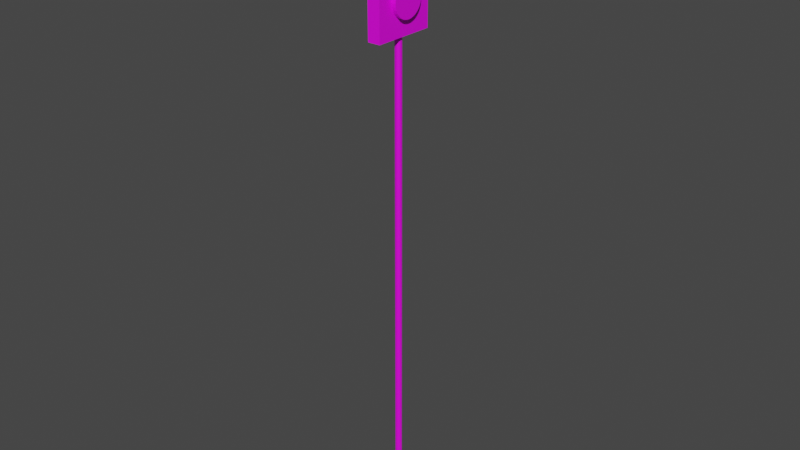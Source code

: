 # Source: pole.blend  (saved by Blender 2.80.47; exported with 4.5.12 LTS)
import bpy
from mathutils import Matrix  # noqa: F401  (used for matrix-valued properties, if any)

bpy.ops.wm.read_factory_settings(use_empty=True)
scene = bpy.context.scene
scene.name = 'Scene'

# ---- collections
col_collection = bpy.data.collections.new('Collection'); scene.collection.children.link(col_collection)

# ---- images (referenced by path relative to the original .blend; pixels are not part of the script)
import os
ASSET_DIR = os.environ.get("B2B_ASSET_DIR", "")  # directory of the original .blend (textures are referenced by path, not embedded)
HERE = os.path.dirname(os.path.abspath(__file__))  # packed textures are extracted next to this script under _unpacked/

def load_image(name, relpath, width, height, colorspace="sRGB"):
    """Load a texture the original file referenced (path relative to the .blend, or extracted next to this script)."""
    p = next((c for c in (os.path.join(HERE, relpath), os.path.join(ASSET_DIR, relpath)) if relpath and os.path.exists(c)), "")
    if p:
        img = bpy.data.images.load(p, check_existing=True)
        img.name = name
    else:  # same state as the original file: an image datablock whose file is absent (Cycles renders it pink)
        img = bpy.data.images.new(name, width, height)
        img.source = "FILE"
        img.filepath = "//" + (relpath or name)
    img.colorspace_settings.name = colorspace
    return img
img_pole = load_image('pole', 'pole.png', 1024, 1024, 'sRGB')

# ---- materials (node trees are filled in below, after node groups)
mat_material_001 = bpy.data.materials.new('Material.001')
mat_material_001.use_transparent_shadow = False
mat_material_001.roughness = 0.25

# ---- material node trees
mat_material_001.use_nodes = True; mat_material_001.node_tree.nodes.clear()
_N = mat_material_001.node_tree.nodes; _L = mat_material_001.node_tree.links
n0 = _N.new('ShaderNodeOutputMaterial'); n0.name = 'Material Output'; n0.location = (300, 300)
n1 = _N.new('ShaderNodeBsdfPrincipled'); n1.name = 'Principled BSDF'; n1.location = (10, 300)
n1.distribution = 'GGX'
n1.subsurface_method = 'BURLEY'
n1.inputs[3].default_value = 1.45
n2 = _N.new('ShaderNodeTexImage'); n2.name = 'Image Texture'; n2.location = (-280, 275)
n2.image = img_pole
_L.new(n1.outputs[0], n0.inputs[0])
_L.new(n2.outputs[0], n1.inputs[0])
n0.is_active_output = True

# ---- world
world_world = bpy.data.worlds.new('World'); scene.world = world_world
world_world.use_nodes = True; world_world.node_tree.nodes.clear()
_N = world_world.node_tree.nodes; _L = world_world.node_tree.links
n0 = _N.new('ShaderNodeOutputWorld'); n0.name = 'World Output'; n0.location = (300, 300)
n1 = _N.new('ShaderNodeBackground'); n1.name = 'Background'; n1.location = (10, 300)
n1.inputs[0].default_value = (0.05088, 0.05088, 0.05088, 1.0)
_L.new(n1.outputs[0], n0.inputs[0])
n0.is_active_output = True
world_world.color = (0.05088, 0.05088, 0.05088)
world_world.use_sun_shadow = False
world_world.sun_shadow_jitter_overblur = 0.0

# ---- meshes
me_cube_001 = bpy.data.meshes.new('Cube.001')
me_cube_001.from_pydata([(-0.4478, -2.239, -2.239), (-0.4478, -2.239, 2.239), (-0.4478, 2.239, -2.239), (-0.4478, 2.239, 2.239), (0.4478, -2.239, -2.239), (0.4478, -2.239, 2.239), (0.4478, 2.239, -2.239), (0.4478, 2.239, 2.239), (0.0, 0.2, -35.11), (0.0, 0.2, 0.8915), (0.03902, 0.1962, -35.11), (0.03902, 0.1962, 0.8915), (0.07654, 0.1848, -35.11), (0.07654, 0.1848, 0.8915), (0.1111, 0.1663, -35.11), (0.1111, 0.1663, 0.8915), (0.1414, 0.1414, -35.11), (0.1414, 0.1414, 0.8915), (0.1663, 0.1111, -35.11), (0.1663, 0.1111, 0.8915), (0.1848, 0.07654, -35.11), (0.1848, 0.07654, 0.8915), (0.1962, 0.03902, -35.11), (0.1962, 0.03902, 0.8915), (0.2, 1.51e-08, -35.11), (0.2, 1.51e-08, 0.8915), (0.1962, -0.03902, -35.11), (0.1962, -0.03902, 0.8915), (0.1848, -0.07654, -35.11), (0.1848, -0.07654, 0.8915), (0.1663, -0.1111, -35.11), (0.1663, -0.1111, 0.8915), (0.1414, -0.1414, -35.11), (0.1414, -0.1414, 0.8915), (0.1111, -0.1663, -35.11), (0.1111, -0.1663, 0.8915), (0.07654, -0.1848, -35.11), (0.07654, -0.1848, 0.8915), (0.03902, -0.1962, -35.11), (0.03902, -0.1962, 0.8915), (-6.517e-08, -0.2, -35.11), (-6.517e-08, -0.2, 0.8915), (-0.03902, -0.1962, -35.11), (-0.03902, -0.1962, 0.8915), (-0.07654, -0.1848, -35.11), (-0.07654, -0.1848, 0.8915), (-0.1111, -0.1663, -35.11), (-0.1111, -0.1663, 0.8915), (-0.1414, -0.1414, -35.11), (-0.1414, -0.1414, 0.8915), (-0.1663, -0.1111, -35.11), (-0.1663, -0.1111, 0.8915), (-0.1848, -0.07654, -35.11), (-0.1848, -0.07654, 0.8915), (-0.1962, -0.03902, -35.11), (-0.1962, -0.03902, 0.8915), (-0.2, 1.931e-07, -35.11), (-0.2, 1.931e-07, 0.8915), (-0.1962, 0.03902, -35.11), (-0.1962, 0.03902, 0.8915), (-0.1848, 0.07654, -35.11), (-0.1848, 0.07654, 0.8915), (-0.1663, 0.1111, -35.11), (-0.1663, 0.1111, 0.8915), (-0.1414, 0.1414, -35.11), (-0.1414, 0.1414, 0.8915), (-0.1111, 0.1663, -35.11), (-0.1111, 0.1663, 0.8915), (-0.07654, 0.1848, -35.11), (-0.07654, 0.1848, 0.8915), (-0.03902, 0.1962, -35.11), (-0.03902, 0.1962, 0.8915), (0.2592, 1.0, 0.03666), (0.6592, 1.0, 0.03666), (0.2592, 0.9808, -0.1584), (0.6592, 0.9808, -0.1584), (0.2592, 0.9239, -0.346), (0.6592, 0.9239, -0.346), (0.2592, 0.8315, -0.5189), (0.6592, 0.8315, -0.5189), (0.2592, 0.7071, -0.6705), (0.6592, 0.7071, -0.6705), (0.2592, 0.5556, -0.7948), (0.6592, 0.5556, -0.7948), (0.2592, 0.3827, -0.8872), (0.6592, 0.3827, -0.8872), (0.2592, 0.1951, -0.9441), (0.6592, 0.1951, -0.9441), (0.2592, 7.55e-08, -0.9633), (0.6592, 7.55e-08, -0.9633), (0.2592, -0.1951, -0.9441), (0.6592, -0.1951, -0.9441), (0.2592, -0.3827, -0.8872), (0.6592, -0.3827, -0.8872), (0.2592, -0.5556, -0.7948), (0.6592, -0.5556, -0.7948), (0.2592, -0.7071, -0.6705), (0.6592, -0.7071, -0.6705), (0.2592, -0.8315, -0.5189), (0.6592, -0.8315, -0.5189), (0.2592, -0.9239, -0.346), (0.6592, -0.9239, -0.346), (0.2592, -0.9808, -0.1584), (0.6592, -0.9808, -0.1584), (0.2592, -1.0, 0.03666), (0.6592, -1.0, 0.03666), (0.2592, -0.9808, 0.2317), (0.6592, -0.9808, 0.2317), (0.2592, -0.9239, 0.4193), (0.6592, -0.9239, 0.4193), (0.2592, -0.8315, 0.5922), (0.6592, -0.8315, 0.5922), (0.2592, -0.7071, 0.7438), (0.6592, -0.7071, 0.7438), (0.2592, -0.5556, 0.8681), (0.6592, -0.5556, 0.8681), (0.2592, -0.3827, 0.9605), (0.6592, -0.3827, 0.9605), (0.2592, -0.1951, 1.017), (0.6592, -0.1951, 1.017), (0.2592, 9.656e-07, 1.037), (0.6592, 9.656e-07, 1.037), (0.2592, 0.1951, 1.017), (0.6592, 0.1951, 1.017), (0.2592, 0.3827, 0.9605), (0.6592, 0.3827, 0.9605), (0.2592, 0.5556, 0.8681), (0.6592, 0.5556, 0.8681), (0.2592, 0.7071, 0.7438), (0.6592, 0.7071, 0.7438), (0.2592, 0.8315, 0.5922), (0.6592, 0.8315, 0.5922), (0.2592, 0.9239, 0.4193), (0.6592, 0.9239, 0.4193), (0.2592, 0.9808, 0.2317), (0.6592, 0.9808, 0.2317), (-0.379, -1.895, -5.659), (-0.379, -1.895, -1.869), (-0.379, 1.895, -5.659), (-0.379, 1.895, -1.869), (0.379, -1.895, -5.659), (0.379, -1.895, -1.869), (0.379, 1.895, -5.659), (0.379, 1.895, -1.869), (0.2592, 1.0, -3.727), (0.6592, 1.0, -3.727), (0.2592, 0.9808, -3.922), (0.6592, 0.9808, -3.922), (0.2592, 0.9239, -4.11), (0.6592, 0.9239, -4.11), (0.2592, 0.8315, -4.283), (0.6592, 0.8315, -4.283), (0.2592, 0.7071, -4.434), (0.6592, 0.7071, -4.434), (0.2592, 0.5556, -4.559), (0.6592, 0.5556, -4.559), (0.2592, 0.3827, -4.651), (0.6592, 0.3827, -4.651), (0.2592, 0.1951, -4.708), (0.6592, 0.1951, -4.708), (0.2592, 7.55e-08, -4.727), (0.6592, 7.55e-08, -4.727), (0.2592, -0.1951, -4.708), (0.6592, -0.1951, -4.708), (0.2592, -0.3827, -4.651), (0.6592, -0.3827, -4.651), (0.2592, -0.5556, -4.559), (0.6592, -0.5556, -4.559), (0.2592, -0.7071, -4.434), (0.6592, -0.7071, -4.434), (0.2592, -0.8315, -4.283), (0.6592, -0.8315, -4.283), (0.2592, -0.9239, -4.11), (0.6592, -0.9239, -4.11), (0.2592, -0.9808, -3.922), (0.6592, -0.9808, -3.922), (0.2592, -1.0, -3.727), (0.6592, -1.0, -3.727), (0.2592, -0.9808, -3.532), (0.6592, -0.9808, -3.532), (0.2592, -0.9239, -3.344), (0.6592, -0.9239, -3.344), (0.2592, -0.8315, -3.172), (0.6592, -0.8315, -3.172), (0.2592, -0.7071, -3.02), (0.6592, -0.7071, -3.02), (0.2592, -0.5556, -2.896), (0.6592, -0.5556, -2.896), (0.2592, -0.3827, -2.803), (0.6592, -0.3827, -2.803), (0.2592, -0.1951, -2.746), (0.6592, -0.1951, -2.746), (0.2592, 9.656e-07, -2.727), (0.6592, 9.656e-07, -2.727), (0.2592, 0.1951, -2.746), (0.6592, 0.1951, -2.746), (0.2592, 0.3827, -2.803), (0.6592, 0.3827, -2.803), (0.2592, 0.5556, -2.896), (0.6592, 0.5556, -2.896), (0.2592, 0.7071, -3.02), (0.6592, 0.7071, -3.02), (0.2592, 0.8315, -3.172), (0.6592, 0.8315, -3.172), (0.2592, 0.9239, -3.344), (0.6592, 0.9239, -3.344), (0.2592, 0.9808, -3.532), (0.6592, 0.9808, -3.532)], [], [(0, 1, 3, 2), (2, 3, 7, 6), (6, 7, 5, 4), (4, 5, 1, 0), (2, 6, 4, 0), (7, 3, 1, 5), (8, 9, 11, 10), (10, 11, 13, 12), (12, 13, 15, 14), (14, 15, 17, 16), (16, 17, 19, 18), (18, 19, 21, 20), (20, 21, 23, 22), (22, 23, 25, 24), (24, 25, 27, 26), (26, 27, 29, 28), (28, 29, 31, 30), (30, 31, 33, 32), (32, 33, 35, 34), (34, 35, 37, 36), (36, 37, 39, 38), (38, 39, 41, 40), (40, 41, 43, 42), (42, 43, 45, 44), (44, 45, 47, 46), (46, 47, 49, 48), (48, 49, 51, 50), (50, 51, 53, 52), (52, 53, 55, 54), (54, 55, 57, 56), (56, 57, 59, 58), (58, 59, 61, 60), (60, 61, 63, 62), (62, 63, 65, 64), (64, 65, 67, 66), (66, 67, 69, 68), (11, 9, 71, 69, 67, 65, 63, 61, 59, 57, 55, 53, 51, 49, 47, 45, 43, 41, 39, 37, 35, 33, 31, 29, 27, 25, 23, 21, 19, 17, 15, 13), (68, 69, 71, 70), (70, 71, 9, 8), (8, 10, 12, 14, 16, 18, 20, 22, 24, 26, 28, 30, 32, 34, 36, 38, 40, 42, 44, 46, 48, 50, 52, 54, 56, 58, 60, 62, 64, 66, 68, 70), (72, 73, 75, 74), (74, 75, 77, 76), (76, 77, 79, 78), (78, 79, 81, 80), (80, 81, 83, 82), (82, 83, 85, 84), (84, 85, 87, 86), (86, 87, 89, 88), (88, 89, 91, 90), (90, 91, 93, 92), (92, 93, 95, 94), (94, 95, 97, 96), (96, 97, 99, 98), (98, 99, 101, 100), (100, 101, 103, 102), (102, 103, 105, 104), (104, 105, 107, 106), (106, 107, 109, 108), (108, 109, 111, 110), (110, 111, 113, 112), (112, 113, 115, 114), (114, 115, 117, 116), (116, 117, 119, 118), (118, 119, 121, 120), (120, 121, 123, 122), (122, 123, 125, 124), (124, 125, 127, 126), (126, 127, 129, 128), (128, 129, 131, 130), (130, 131, 133, 132), (75, 73, 135, 133, 131, 129, 127, 125, 123, 121, 119, 117, 115, 113, 111, 109, 107, 105, 103, 101, 99, 97, 95, 93, 91, 89, 87, 85, 83, 81, 79, 77), (132, 133, 135, 134), (134, 135, 73, 72), (72, 74, 76, 78, 80, 82, 84, 86, 88, 90, 92, 94, 96, 98, 100, 102, 104, 106, 108, 110, 112, 114, 116, 118, 120, 122, 124, 126, 128, 130, 132, 134), (136, 137, 139, 138), (138, 139, 143, 142), (142, 143, 141, 140), (140, 141, 137, 136), (138, 142, 140, 136), (143, 139, 137, 141), (144, 145, 147, 146), (146, 147, 149, 148), (148, 149, 151, 150), (150, 151, 153, 152), (152, 153, 155, 154), (154, 155, 157, 156), (156, 157, 159, 158), (158, 159, 161, 160), (160, 161, 163, 162), (162, 163, 165, 164), (164, 165, 167, 166), (166, 167, 169, 168), (168, 169, 171, 170), (170, 171, 173, 172), (172, 173, 175, 174), (174, 175, 177, 176), (176, 177, 179, 178), (178, 179, 181, 180), (180, 181, 183, 182), (182, 183, 185, 184), (184, 185, 187, 186), (186, 187, 189, 188), (188, 189, 191, 190), (190, 191, 193, 192), (192, 193, 195, 194), (194, 195, 197, 196), (196, 197, 199, 198), (198, 199, 201, 200), (200, 201, 203, 202), (202, 203, 205, 204), (147, 145, 207, 205, 203, 201, 199, 197, 195, 193, 191, 189, 187, 185, 183, 181, 179, 177, 175, 173, 171, 169, 167, 165, 163, 161, 159, 157, 155, 153, 151, 149), (204, 205, 207, 206), (206, 207, 145, 144), (144, 146, 148, 150, 152, 154, 156, 158, 160, 162, 164, 166, 168, 170, 172, 174, 176, 178, 180, 182, 184, 186, 188, 190, 192, 194, 196, 198, 200, 202, 204, 206)])
_uv = me_cube_001.uv_layers.new(name='UVMap')
_uv.uv.foreach_set('vector', [0.4403, 0.2527, 0.2133, 0.2527, 0.2133, 0.1287, 0.4403, 0.1287, 0.6731, 0.3798, 0.4461, 0.3798, 0.4461, 0.2558, 0.6731, 0.2558, 0.2133, 0.2558, 0.4403, 0.2558, 0.4403, 0.3798, 0.2133, 0.3798, 0.4461, 0.2527, 0.4461, 0.1287, 0.6731, 0.1287, 0.6731, 0.2527, 0.2133, 0.001574, 0.4403, 0.001574, 0.4403, 0.1256, 0.2133, 0.1256, 0.6731, 0.001574, 0.6731, 0.1256, 0.4461, 0.1256, 0.4461, 0.001574, 0.1578, 0.001574, 0.1578, 0.9984, 0.1479, 0.9984, 0.1479, 0.001574, 0.1479, 0.001574, 0.1479, 0.9984, 0.1384, 0.9984, 0.1384, 0.001574, 0.1384, 0.001574, 0.1384, 0.9984, 0.1297, 0.9984, 0.1297, 0.001574, 0.1297, 0.001574, 0.1297, 0.9984, 0.122, 0.9984, 0.122, 0.001574, 0.122, 0.001574, 0.122, 0.9984, 0.1157, 0.9984, 0.1157, 0.001574, 0.1157, 0.001574, 0.1157, 0.9984, 0.111, 0.9984, 0.111, 0.001574, 0.111, 0.001574, 0.111, 0.9984, 0.1081, 0.9984, 0.1081, 0.001574, 0.8904, 0.001574, 0.8904, 0.9984, 0.8885, 0.9984, 0.8885, 0.001574, 0.8885, 0.001574, 0.8885, 0.9984, 0.8865, 0.9984, 0.8865, 0.001574, 0.002882, 0.9984, 0.002882, 0.001574, 0.005767, 0.001574, 0.005767, 0.9984, 0.005767, 0.9984, 0.005767, 0.001574, 0.01045, 0.001574, 0.01045, 0.9984, 0.01045, 0.9984, 0.01045, 0.001574, 0.01676, 0.001574, 0.01676, 0.9984, 0.01676, 0.9984, 0.01676, 0.001574, 0.02444, 0.001574, 0.02444, 0.9984, 0.02444, 0.9984, 0.02444, 0.001574, 0.03321, 0.001574, 0.03321, 0.9984, 0.03321, 0.9984, 0.03321, 0.001574, 0.04272, 0.001574, 0.04272, 0.9984, 0.04272, 0.9984, 0.04272, 0.001574, 0.05261, 0.001574, 0.05261, 0.9984, 0.05261, 0.9984, 0.05261, 0.001574, 0.0625, 0.001574, 0.0625, 0.9984, 0.0625, 0.9984, 0.0625, 0.001574, 0.07201, 0.001574, 0.07201, 0.9984, 0.07201, 0.9984, 0.07201, 0.001574, 0.08077, 0.001574, 0.08077, 0.9984, 0.08077, 0.9984, 0.08077, 0.001574, 0.08846, 0.001574, 0.08846, 0.9984, 0.08846, 0.9984, 0.08846, 0.001574, 0.09476, 0.001574, 0.09476, 0.9984, 0.09476, 0.9984, 0.09476, 0.001574, 0.09945, 0.001574, 0.09945, 0.9984, 0.09945, 0.9984, 0.09945, 0.001574, 0.1023, 0.001574, 0.1023, 0.9984, 0.8768, 0.9984, 0.8768, 0.001574, 0.8787, 0.001574, 0.8787, 0.9984, 0.8787, 0.9984, 0.8787, 0.001574, 0.8807, 0.001574, 0.8807, 0.9984, 0.2075, 0.001574, 0.2075, 0.9984, 0.2047, 0.9984, 0.2047, 0.001574, 0.2047, 0.001574, 0.2047, 0.9984, 0.2, 0.9984, 0.2, 0.001574, 0.2, 0.001574, 0.2, 0.9984, 0.1937, 0.9984, 0.1937, 0.001574, 0.1937, 0.001574, 0.1937, 0.9984, 0.186, 0.9984, 0.186, 0.001574, 0.186, 0.001574, 0.186, 0.9984, 0.1772, 0.9984, 0.1772, 0.001574, 0.6095, 0.4162, 0.6091, 0.4108, 0.6091, 0.4054, 0.6095, 0.4002, 0.6103, 0.3954, 0.6114, 0.3912, 0.6128, 0.3877, 0.6144, 0.3851, 0.6163, 0.3835, 0.6183, 0.383, 0.6202, 0.3835, 0.6222, 0.3851, 0.6241, 0.3876, 0.6257, 0.391, 0.6271, 0.3952, 0.6282, 0.4, 0.629, 0.4052, 0.6294, 0.4106, 0.6294, 0.416, 0.629, 0.4212, 0.6282, 0.426, 0.6271, 0.4302, 0.6257, 0.4336, 0.6241, 0.4362, 0.6222, 0.4378, 0.6202, 0.4384, 0.6183, 0.4378, 0.6163, 0.4363, 0.6144, 0.4337, 0.6128, 0.4303, 0.6114, 0.4261, 0.6103, 0.4214, 0.1772, 0.001574, 0.1772, 0.9984, 0.1677, 0.9984, 0.1677, 0.001574, 0.1677, 0.001574, 0.1677, 0.9984, 0.1578, 0.9984, 0.1578, 0.001574, 0.6554, 0.4106, 0.6554, 0.416, 0.655, 0.4212, 0.6543, 0.426, 0.6532, 0.4302, 0.6518, 0.4336, 0.6501, 0.4362, 0.6482, 0.4378, 0.6463, 0.4384, 0.6443, 0.4378, 0.6423, 0.4363, 0.6405, 0.4337, 0.6388, 0.4303, 0.6374, 0.4261, 0.6363, 0.4214, 0.6355, 0.4162, 0.6352, 0.4108, 0.6352, 0.4054, 0.6355, 0.4002, 0.6363, 0.3954, 0.6374, 0.3912, 0.6388, 0.3877, 0.6405, 0.3851, 0.6423, 0.3835, 0.6443, 0.383, 0.6463, 0.3835, 0.6482, 0.3851, 0.6501, 0.3876, 0.6518, 0.391, 0.6532, 0.3952, 0.6543, 0.4, 0.655, 0.4052, 0.2492, 0.4911, 0.2492, 0.5465, 0.2393, 0.5465, 0.2393, 0.4911, 0.2393, 0.4911, 0.2393, 0.5465, 0.2298, 0.5465, 0.2298, 0.4911, 0.2298, 0.4911, 0.2298, 0.5465, 0.221, 0.5465, 0.221, 0.4911, 0.221, 0.4911, 0.221, 0.5465, 0.2133, 0.5465, 0.2133, 0.4911, 0.8962, 0.4659, 0.8962, 0.4105, 0.9039, 0.4105, 0.9039, 0.4659, 0.9039, 0.4659, 0.9039, 0.4105, 0.9127, 0.4105, 0.9127, 0.4659, 0.9127, 0.4659, 0.9127, 0.4105, 0.9222, 0.4105, 0.9222, 0.4659, 0.9222, 0.4659, 0.9222, 0.4105, 0.9321, 0.4105, 0.9321, 0.4659, 0.9321, 0.4659, 0.9321, 0.4105, 0.9419, 0.4105, 0.9419, 0.4659, 0.9419, 0.4659, 0.9419, 0.4105, 0.9515, 0.4105, 0.9515, 0.4659, 0.9515, 0.4659, 0.9515, 0.4105, 0.9602, 0.4105, 0.9602, 0.4659, 0.9602, 0.4659, 0.9602, 0.4105, 0.9679, 0.4105, 0.9679, 0.4659, 0.9679, 0.1764, 0.9679, 0.2317, 0.9602, 0.2317, 0.9602, 0.1764, 0.9602, 0.1764, 0.9602, 0.2317, 0.9515, 0.2317, 0.9515, 0.1764, 0.9515, 0.1764, 0.9515, 0.2317, 0.9419, 0.2317, 0.9419, 0.1764, 0.9419, 0.1764, 0.9419, 0.2317, 0.9321, 0.2317, 0.9321, 0.1764, 0.9321, 0.1764, 0.9321, 0.2317, 0.9222, 0.2317, 0.9222, 0.1764, 0.9222, 0.1764, 0.9222, 0.2317, 0.9127, 0.2317, 0.9127, 0.1764, 0.9127, 0.1764, 0.9127, 0.2317, 0.9039, 0.2317, 0.9039, 0.1764, 0.9039, 0.1764, 0.9039, 0.2317, 0.8962, 0.2317, 0.8962, 0.1764, 0.8962, 0.3488, 0.8962, 0.2934, 0.9039, 0.2934, 0.9039, 0.3488, 0.9039, 0.3488, 0.9039, 0.2934, 0.9127, 0.2934, 0.9127, 0.3488, 0.9127, 0.3488, 0.9127, 0.2934, 0.9222, 0.2934, 0.9222, 0.3488, 0.9222, 0.3488, 0.9222, 0.2934, 0.9321, 0.2934, 0.9321, 0.3488, 0.9321, 0.3488, 0.9321, 0.2934, 0.9419, 0.2934, 0.9419, 0.3488, 0.9419, 0.3488, 0.9419, 0.2934, 0.9515, 0.2934, 0.9515, 0.3488, 0.9515, 0.3488, 0.9515, 0.2934, 0.9602, 0.2934, 0.9602, 0.3488, 0.9602, 0.3488, 0.9602, 0.2934, 0.9679, 0.2934, 0.9679, 0.3488, 0.285, 0.4911, 0.285, 0.5465, 0.2773, 0.5465, 0.2773, 0.4911, 0.2773, 0.4911, 0.2773, 0.5465, 0.2686, 0.5465, 0.2686, 0.4911, 0.9145, 0.007726, 0.9228, 0.00471, 0.9319, 0.002633, 0.9417, 0.001574, 0.9516, 0.001574, 0.9614, 0.002633, 0.9706, 0.00471, 0.9788, 0.007726, 0.9859, 0.01156, 0.9914, 0.01608, 0.9952, 0.02109, 0.9971, 0.02642, 0.9971, 0.03185, 0.9952, 0.03717, 0.9914, 0.04218, 0.9859, 0.0467, 0.9788, 0.05054, 0.9706, 0.05355, 0.9614, 0.05563, 0.9516, 0.05669, 0.9417, 0.05669, 0.9319, 0.05563, 0.9228, 0.05355, 0.9145, 0.05054, 0.9075, 0.0467, 0.902, 0.04218, 0.8981, 0.03717, 0.8962, 0.03185, 0.8962, 0.02642, 0.8981, 0.02109, 0.902, 0.01608, 0.9075, 0.01156, 0.2686, 0.4911, 0.2686, 0.5465, 0.259, 0.5465, 0.259, 0.4911, 0.259, 0.4911, 0.259, 0.5465, 0.2492, 0.5465, 0.2492, 0.4911, 0.9614, 0.1139, 0.9516, 0.115, 0.9417, 0.115, 0.9319, 0.1139, 0.9228, 0.1118, 0.9145, 0.1088, 0.9075, 0.105, 0.902, 0.1004, 0.8981, 0.09543, 0.8962, 0.09011, 0.8962, 0.08468, 0.8981, 0.07936, 0.902, 0.07434, 0.9075, 0.06983, 0.9145, 0.06599, 0.9228, 0.06297, 0.9319, 0.0609, 0.9417, 0.05984, 0.9516, 0.05984, 0.9614, 0.0609, 0.9706, 0.06297, 0.9788, 0.06599, 0.9859, 0.06983, 0.9914, 0.07434, 0.9952, 0.07936, 0.9971, 0.08468, 0.9971, 0.09011, 0.9952, 0.09543, 0.9914, 0.1004, 0.9859, 0.105, 0.9788, 0.1088, 0.9706, 0.1118, 0.871, 0.3227, 0.6789, 0.3227, 0.6789, 0.2178, 0.871, 0.2178, 0.6033, 0.383, 0.6033, 0.4879, 0.4112, 0.4879, 0.4112, 0.383, 0.6789, 0.1097, 0.871, 0.1097, 0.871, 0.2146, 0.6789, 0.2146, 0.4054, 0.4879, 0.2133, 0.4879, 0.2133, 0.383, 0.4054, 0.383, 0.6789, 0.4308, 0.6789, 0.3258, 0.871, 0.3258, 0.871, 0.4308, 0.871, 0.001574, 0.871, 0.1065, 0.6789, 0.1065, 0.6789, 0.001574, 0.9321, 0.469, 0.9321, 0.5244, 0.9222, 0.5244, 0.9222, 0.469, 0.9222, 0.469, 0.9222, 0.5244, 0.9127, 0.5244, 0.9127, 0.469, 0.9127, 0.469, 0.9127, 0.5244, 0.9039, 0.5244, 0.9039, 0.469, 0.9039, 0.469, 0.9039, 0.5244, 0.8962, 0.5244, 0.8962, 0.469, 0.8962, 0.4073, 0.8962, 0.3519, 0.9039, 0.3519, 0.9039, 0.4073, 0.9039, 0.4073, 0.9039, 0.3519, 0.9127, 0.3519, 0.9127, 0.4073, 0.9127, 0.4073, 0.9127, 0.3519, 0.9222, 0.3519, 0.9222, 0.4073, 0.9222, 0.4073, 0.9222, 0.3519, 0.9321, 0.3519, 0.9321, 0.4073, 0.9321, 0.4073, 0.9321, 0.3519, 0.9419, 0.3519, 0.9419, 0.4073, 0.9419, 0.4073, 0.9419, 0.3519, 0.9515, 0.3519, 0.9515, 0.4073, 0.9515, 0.4073, 0.9515, 0.3519, 0.9602, 0.3519, 0.9602, 0.4073, 0.9602, 0.4073, 0.9602, 0.3519, 0.9679, 0.3519, 0.9679, 0.4073, 0.8572, 0.4339, 0.8572, 0.4893, 0.8496, 0.4893, 0.8496, 0.4339, 0.8496, 0.4339, 0.8496, 0.4893, 0.8408, 0.4893, 0.8408, 0.4339, 0.8408, 0.4339, 0.8408, 0.4893, 0.8313, 0.4893, 0.8313, 0.4339, 0.8313, 0.4339, 0.8313, 0.4893, 0.8214, 0.4893, 0.8214, 0.4339, 0.8214, 0.4339, 0.8214, 0.4893, 0.8115, 0.4893, 0.8115, 0.4339, 0.8115, 0.4339, 0.8115, 0.4893, 0.802, 0.4893, 0.802, 0.4339, 0.802, 0.4339, 0.802, 0.4893, 0.7932, 0.4893, 0.7932, 0.4339, 0.7932, 0.4339, 0.7932, 0.4893, 0.7855, 0.4893, 0.7855, 0.4339, 0.8962, 0.2903, 0.8962, 0.2349, 0.9039, 0.2349, 0.9039, 0.2903, 0.9039, 0.2903, 0.9039, 0.2349, 0.9127, 0.2349, 0.9127, 0.2903, 0.9127, 0.2903, 0.9127, 0.2349, 0.9222, 0.2349, 0.9222, 0.2903, 0.9222, 0.2903, 0.9222, 0.2349, 0.9321, 0.2349, 0.9321, 0.2903, 0.9321, 0.2903, 0.9321, 0.2349, 0.9419, 0.2349, 0.9419, 0.2903, 0.9419, 0.2903, 0.9419, 0.2349, 0.9515, 0.2349, 0.9515, 0.2903, 0.9515, 0.2903, 0.9515, 0.2349, 0.9602, 0.2349, 0.9602, 0.2903, 0.9602, 0.2903, 0.9602, 0.2349, 0.9679, 0.2349, 0.9679, 0.2903, 0.9679, 0.469, 0.9679, 0.5244, 0.9602, 0.5244, 0.9602, 0.469, 0.9602, 0.469, 0.9602, 0.5244, 0.9515, 0.5244, 0.9515, 0.469, 0.6901, 0.4439, 0.6972, 0.4401, 0.7054, 0.4371, 0.7146, 0.435, 0.7244, 0.4339, 0.7343, 0.4339, 0.744, 0.435, 0.7532, 0.4371, 0.7615, 0.4401, 0.7685, 0.4439, 0.774, 0.4484, 0.7778, 0.4534, 0.7798, 0.4588, 0.7798, 0.4642, 0.7778, 0.4695, 0.774, 0.4745, 0.7685, 0.479, 0.7615, 0.4829, 0.7532, 0.4859, 0.744, 0.488, 0.7343, 0.489, 0.7244, 0.489, 0.7146, 0.488, 0.7054, 0.4859, 0.6972, 0.4829, 0.6901, 0.479, 0.6846, 0.4745, 0.6808, 0.4695, 0.6789, 0.4642, 0.6789, 0.4588, 0.6808, 0.4534, 0.6846, 0.4484, 0.9515, 0.469, 0.9515, 0.5244, 0.9419, 0.5244, 0.9419, 0.469, 0.9419, 0.469, 0.9419, 0.5244, 0.9321, 0.5244, 0.9321, 0.469, 0.9319, 0.1722, 0.9228, 0.1701, 0.9145, 0.1671, 0.9075, 0.1632, 0.902, 0.1587, 0.8981, 0.1537, 0.8962, 0.1484, 0.8962, 0.1429, 0.8981, 0.1376, 0.902, 0.1326, 0.9075, 0.1281, 0.9145, 0.1243, 0.9228, 0.1212, 0.9319, 0.1192, 0.9417, 0.1181, 0.9516, 0.1181, 0.9614, 0.1192, 0.9706, 0.1212, 0.9788, 0.1243, 0.9859, 0.1281, 0.9914, 0.1326, 0.9952, 0.1376, 0.9971, 0.1429, 0.9971, 0.1484, 0.9952, 0.1537, 0.9914, 0.1587, 0.9859, 0.1632, 0.9788, 0.1671, 0.9706, 0.1701, 0.9614, 0.1722, 0.9516, 0.1732, 0.9417, 0.1732])
me_cube_001.materials.append(mat_material_001)
me_cube_001.use_remesh_preserve_volume = False
me_cube_001.use_remesh_preserve_attributes = False
me_cube_001.use_mirror_vertex_groups = False
me_cube_001.update()

# ---- objects
ob_cube = bpy.data.objects.new('Cube', me_cube_001)

# ---- transforms, parenting, visibility, modifiers, constraints
ob_cube.location = (0.0, 0.0, 34.55)
ob_cube.lineart.crease_threshold = 0.0

# ---- collection membership
col_collection.objects.link(ob_cube)

# ---- scene / render settings (as saved in the file)
scene.frame_start = 1; scene.frame_end = 250; scene.frame_set(1)
scene.render.engine = 'BLENDER_EEVEE_NEXT'
scene.cycles.use_denoising = False
scene.cycles.samples = 128
scene.cycles.sampling_pattern = 'TABULATED_SOBOL'
scene.cycles.use_adaptive_sampling = False
scene.cycles.use_light_tree = False
scene.view_settings.view_transform = 'Filmic'
bpy.context.view_layer.update()

# ---- added for rendering (the .blend has no active camera and no usable light): camera, sun
cam_auto = bpy.data.cameras.new('AutoCamera')
cam_auto.lens = 50.0
cam_auto.sensor_width = 36.0
cam_auto.clip_end = 1000.0
ob_auto_camera = bpy.data.objects.new('AutoCamera', cam_auto)
scene.collection.objects.link(ob_auto_camera)
ob_auto_camera.location = (34.9229, -41.7807, 45.967)
ob_auto_camera.rotation_euler = (1.09748, -7.21219e-08, 0.694738)
scene.camera = ob_auto_camera
light_auto_sun = bpy.data.lights.new('AutoSun', 'SUN')
light_auto_sun.energy = 3.0
light_auto_sun.angle = 0.0523599
ob_auto_sun = bpy.data.objects.new('AutoSun', light_auto_sun)
scene.collection.objects.link(ob_auto_sun)
ob_auto_sun.rotation_euler = (0.872665, 0.174533, 0.523599)
bpy.context.view_layer.update()
